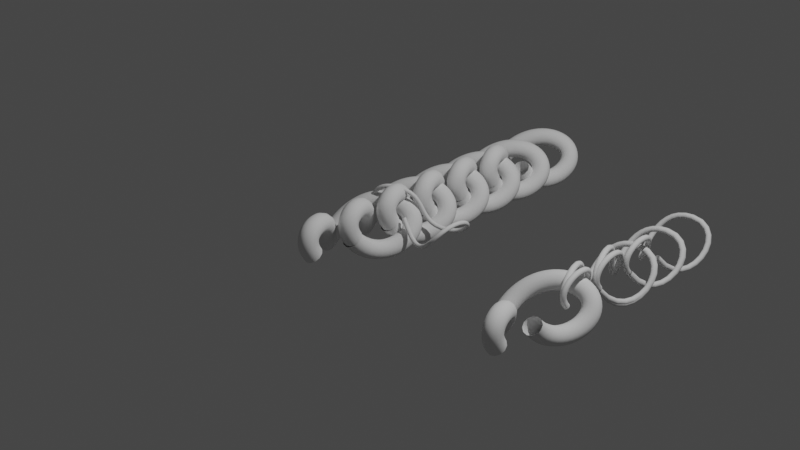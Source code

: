 # Source: chain.blend  (saved by Blender 4.3.34; exported with 4.5.12 LTS)
import bpy
from mathutils import Matrix  # noqa: F401  (used for matrix-valued properties, if any)

bpy.ops.wm.read_factory_settings(use_empty=True)
scene = bpy.context.scene
scene.name = 'Scene'

# ---- collections
col_collection = bpy.data.collections.new('Collection'); scene.collection.children.link(col_collection)
col_collection_2_004 = bpy.data.collections.new('Collection 2.004'); scene.collection.children.link(col_collection_2_004)
col_collection_2_000 = bpy.data.collections.new('Collection 2.000'); scene.collection.children.link(col_collection_2_000)
col_collection_2_003 = bpy.data.collections.new('Collection 2.003'); scene.collection.children.link(col_collection_2_003)
col_collection_2_011 = bpy.data.collections.new('Collection 2.011'); scene.collection.children.link(col_collection_2_011)
col_collection_2_012 = bpy.data.collections.new('Collection 2.012'); scene.collection.children.link(col_collection_2_012)
col_collection_2_013 = bpy.data.collections.new('Collection 2.013'); scene.collection.children.link(col_collection_2_013)
col_collection_8_001 = bpy.data.collections.new('Collection 8.001'); scene.collection.children.link(col_collection_8_001)

# ---- world
world_world = bpy.data.worlds.new('World'); scene.world = world_world
world_world.use_nodes = True; world_world.node_tree.nodes.clear()
_N = world_world.node_tree.nodes; _L = world_world.node_tree.links
n0 = _N.new('ShaderNodeOutputWorld'); n0.name = 'World Output'; n0.location = (300, 300)
n1 = _N.new('ShaderNodeBackground'); n1.name = 'Background'; n1.location = (10, 300)
n1.inputs[0].default_value = (0.05088, 0.05088, 0.05088, 1.0)
_L.new(n1.outputs[0], n0.inputs[0])
n0.is_active_output = True
world_world.color = (0.05088, 0.05088, 0.05088)
world_world.use_sun_shadow = False
world_world.sun_shadow_jitter_overblur = 0.0

# ---- cameras
cam_camera = bpy.data.cameras.new('Camera')
cam_camera.clip_end = 100.0
cam_camera.ortho_scale = 7.314

# ---- lights
light_light = bpy.data.lights.new('Light', 'POINT')
light_light.transmission_factor = 0.0
light_light.energy = 1000.0
light_light.shadow_soft_size = 0.1
light_light.shadow_maximum_resolution = 0.006
light_light.use_absolute_resolution = True

# ---- curves / text
cu_nurbspath_000 = bpy.data.curves.new('NurbsPath.000', 'CURVE')
cu_nurbspath_000.dimensions = '3D'
_sp = cu_nurbspath_000.splines.new('NURBS'); _sp.points.add(7)
_sp.points.foreach_set('co', [0.01, -0.6318, 0.007015, 1.0, 0.005971, -0.8088, 0.2636, 1.0, -0.01903, -0.199, 0.5, 1.0, -0.5925, -0.2557, -0.8235, 1.0, -0.6657, 0.5164, 0.4848, 1.0, 0.4824, 0.8296, 0.01292, 1.0, 0.0, 0.1787, -0.4, 1.0, 0.0, -0.1375, 0.0, 1.0])
_sp.order_u = 5
_sp.order_v = 0
_sp.use_endpoint_u = True
cu_nurbspath_000.use_path = True
cu_nurbspath_000.use_path_clamp = True
cu_nurbspath_000.bevel_depth = 0.1
cu_nurbspath_000.fill_mode = 'FULL'
cu_beziercurve_007 = bpy.data.curves.new('BezierCurve.007', 'CURVE')
cu_beziercurve_007.dimensions = '3D'
_sp = cu_beziercurve_007.splines.new('BEZIER'); _sp.bezier_points.add(4)
_sp.bezier_points.foreach_set('co', [-0.4386, -0.07024, 0.09188, -0.06677, 0.04099, 0.4308, 0.5395, 0.4232, -0.12, 0.9936, 0.03029, 0.2518, 0.1828, -0.08396, 0.1007])
_sp.bezier_points.foreach_set('handle_left', [-0.3966, -0.07339, -0.06917, -0.2587, -0.1012, 0.4792, 0.1019, 0.1913, -0.1059, 0.9864, 0.399, 0.2518, 0.6296, -0.1954, -0.4671])
_sp.bezier_points.foreach_set('handle_right', [-0.4902, -0.06636, 0.2895, 0.2841, 0.301, 0.3424, 0.8107, 0.5669, -0.1287, 1.003, -0.4612, 0.2518, -0.4284, 0.0684, 0.8775])
for _p, _l, _r in zip(_sp.bezier_points, ['ALIGNED', 'ALIGNED', 'ALIGNED', 'ALIGNED', 'ALIGNED'], ['ALIGNED', 'ALIGNED', 'ALIGNED', 'ALIGNED', 'ALIGNED']): _p.handle_left_type = _l; _p.handle_right_type = _r
_sp.order_u = 0
_sp.order_v = 0
cu_beziercurve_007.use_path = True
cu_beziercurve_007.use_path_clamp = True
cu_beziercurve_007.bevel_depth = 0.03
cu_beziercurve_007.fill_mode = 'FULL'
cu_beziercurve_008 = bpy.data.curves.new('BezierCurve.008', 'CURVE')
cu_beziercurve_008.dimensions = '3D'
_sp = cu_beziercurve_008.splines.new('BEZIER'); _sp.bezier_points.add(4)
_sp.bezier_points.foreach_set('co', [0.507, -1.59, 0.876, 0.5121, -1.408, 1.184, 0.1192, -0.7705, 0.6536, 0.4065, -0.3481, 1.025, 0.5207, -1.085, 0.8321])
_sp.bezier_points.foreach_set('handle_left', [0.5101, -1.475, 0.7555, 0.5213, -1.597, 1.194, 0.351, -1.25, 0.6677, 0.03777, -0.3553, 1.025, 0.6321, -0.6973, 0.298])
_sp.bezier_points.foreach_set('handle_right', [0.5031, -1.731, 1.024, 0.4974, -1.102, 1.167, -0.01442, -0.4941, 0.6455, 0.8979, -0.3384, 1.025, 0.3543, -1.664, 1.63])
for _p, _l, _r in zip(_sp.bezier_points, ['ALIGNED', 'ALIGNED', 'ALIGNED', 'ALIGNED', 'ALIGNED'], ['ALIGNED', 'ALIGNED', 'ALIGNED', 'ALIGNED', 'ALIGNED']): _p.handle_left_type = _l; _p.handle_right_type = _r
_sp.order_u = 0
_sp.order_v = 0
cu_beziercurve_008.use_path = True
cu_beziercurve_008.use_path_clamp = True
cu_beziercurve_008.bevel_depth = 0.03
cu_beziercurve_008.fill_mode = 'FULL'
cu_beziercurve_009 = bpy.data.curves.new('BezierCurve.009', 'CURVE')
cu_beziercurve_009.dimensions = '3D'
_sp = cu_beziercurve_009.splines.new('BEZIER'); _sp.bezier_points.add(4)
_sp.bezier_points.foreach_set('co', [0.507, -1.59, 0.876, 0.5121, -1.408, 1.184, 0.1192, -0.7705, 0.6536, 0.4065, -0.3481, 1.025, 0.5207, -1.127, 0.8743])
_sp.bezier_points.foreach_set('handle_left', [0.5101, -1.475, 0.7555, 0.5213, -1.597, 1.194, 0.351, -1.25, 0.6677, 0.03777, -0.3553, 1.025, 0.6321, -0.6804, 0.3065])
_sp.bezier_points.foreach_set('handle_right', [0.5031, -1.731, 1.024, 0.4974, -1.102, 1.167, -0.01442, -0.4941, 0.6455, 0.8979, -0.3384, 1.025, 0.3683, -1.738, 1.651])
for _p, _l, _r in zip(_sp.bezier_points, ['ALIGNED', 'ALIGNED', 'ALIGNED', 'ALIGNED', 'ALIGNED'], ['ALIGNED', 'ALIGNED', 'ALIGNED', 'ALIGNED', 'ALIGNED']): _p.handle_left_type = _l; _p.handle_right_type = _r
_sp.order_u = 0
_sp.order_v = 0
cu_beziercurve_009.use_path = True
cu_beziercurve_009.use_path_clamp = True
cu_beziercurve_009.bevel_depth = 0.03
cu_beziercurve_009.fill_mode = 'FULL'
cu_beziercurve_010 = bpy.data.curves.new('BezierCurve.010', 'CURVE')
cu_beziercurve_010.dimensions = '3D'
_sp = cu_beziercurve_010.splines.new('BEZIER'); _sp.bezier_points.add(4)
_sp.bezier_points.foreach_set('co', [0.507, -1.59, 0.876, 0.5121, -1.408, 1.184, 0.1192, -0.7705, 0.6536, 0.4065, -0.3481, 1.025, 0.5207, -1.127, 0.8743])
_sp.bezier_points.foreach_set('handle_left', [0.5101, -1.475, 0.7555, 0.5213, -1.597, 1.194, 0.351, -1.25, 0.6677, 0.03777, -0.3553, 1.025, 0.6321, -0.6804, 0.3065])
_sp.bezier_points.foreach_set('handle_right', [0.5031, -1.731, 1.024, 0.4974, -1.102, 1.167, -0.01442, -0.4941, 0.6455, 0.8979, -0.3384, 1.025, 0.3683, -1.738, 1.651])
for _p, _l, _r in zip(_sp.bezier_points, ['ALIGNED', 'ALIGNED', 'ALIGNED', 'ALIGNED', 'ALIGNED'], ['ALIGNED', 'ALIGNED', 'ALIGNED', 'ALIGNED', 'ALIGNED']): _p.handle_left_type = _l; _p.handle_right_type = _r
_sp.order_u = 0
_sp.order_v = 0
cu_beziercurve_010.use_path = True
cu_beziercurve_010.use_path_clamp = True
cu_beziercurve_010.bevel_depth = 0.03
cu_beziercurve_010.fill_mode = 'FULL'
cu_beziercurve_011 = bpy.data.curves.new('BezierCurve.011', 'CURVE')
cu_beziercurve_011.dimensions = '3D'
_sp = cu_beziercurve_011.splines.new('BEZIER'); _sp.bezier_points.add(4)
_sp.bezier_points.foreach_set('co', [0.507, -1.59, 0.876, 0.4192, -1.408, 1.184, 0.1192, -0.7705, 0.6536, 0.4065, -0.3481, 1.025, 0.5207, -1.127, 0.8743])
_sp.bezier_points.foreach_set('handle_left', [0.5101, -1.475, 0.7555, 0.4811, -1.587, 1.191, 0.351, -1.25, 0.6677, 0.03777, -0.3553, 1.025, 0.6321, -0.6804, 0.3065])
_sp.bezier_points.foreach_set('handle_right', [0.5031, -1.731, 1.024, 0.2737, -0.9875, 1.167, -0.01442, -0.4941, 0.6455, 0.8979, -0.3384, 1.025, 0.3683, -1.738, 1.651])
for _p, _l, _r in zip(_sp.bezier_points, ['ALIGNED', 'ALIGNED', 'ALIGNED', 'ALIGNED', 'ALIGNED'], ['ALIGNED', 'ALIGNED', 'ALIGNED', 'ALIGNED', 'ALIGNED']): _p.handle_left_type = _l; _p.handle_right_type = _r
_sp.order_u = 0
_sp.order_v = 0
cu_beziercurve_011.use_path = True
cu_beziercurve_011.use_path_clamp = True
cu_beziercurve_011.bevel_depth = 0.03
cu_beziercurve_011.fill_mode = 'FULL'
cu_beziercurve_012 = bpy.data.curves.new('BezierCurve.012', 'CURVE')
cu_beziercurve_012.dimensions = '3D'
_sp = cu_beziercurve_012.splines.new('BEZIER'); _sp.bezier_points.add(4)
_sp.bezier_points.foreach_set('co', [0.507, -1.59, 0.876, 0.4192, -1.408, 1.184, 0.1192, -0.7705, 0.6536, 0.4065, -0.3481, 1.025, 0.5207, -1.127, 0.8743])
_sp.bezier_points.foreach_set('handle_left', [0.5101, -1.475, 0.7555, 0.4811, -1.587, 1.191, 0.351, -1.25, 0.6677, 0.03777, -0.3553, 1.025, 0.6321, -0.6804, 0.3065])
_sp.bezier_points.foreach_set('handle_right', [0.5031, -1.731, 1.024, 0.2737, -0.9875, 1.167, -0.01442, -0.4941, 0.6455, 0.8979, -0.3384, 1.025, 0.3683, -1.738, 1.651])
for _p, _l, _r in zip(_sp.bezier_points, ['ALIGNED', 'ALIGNED', 'ALIGNED', 'ALIGNED', 'ALIGNED'], ['ALIGNED', 'ALIGNED', 'ALIGNED', 'ALIGNED', 'ALIGNED']): _p.handle_left_type = _l; _p.handle_right_type = _r
_sp.order_u = 0
_sp.order_v = 0
cu_beziercurve_012.use_path = True
cu_beziercurve_012.use_path_clamp = True
cu_beziercurve_012.bevel_depth = 0.03
cu_beziercurve_012.fill_mode = 'FULL'
cu_nurbspath_027 = bpy.data.curves.new('NurbsPath.027', 'CURVE')
cu_nurbspath_027.dimensions = '3D'
_sp = cu_nurbspath_027.splines.new('NURBS'); _sp.points.add(7)
_sp.points.foreach_set('co', [0.01, -0.6318, 0.007015, 1.0, 0.005971, -0.8088, 0.2636, 1.0, -0.01903, -0.199, 0.5, 1.0, -0.5925, -0.2557, -0.8235, 1.0, -0.6657, 0.5164, 0.4848, 1.0, 0.4824, 0.8296, 0.01292, 1.0, 0.0, 0.1787, -0.4, 1.0, 0.0, -0.1375, 0.0, 1.0])
_sp.order_u = 5
_sp.order_v = 0
_sp.use_endpoint_u = True
cu_nurbspath_027.use_path = True
cu_nurbspath_027.use_path_clamp = True
cu_nurbspath_027.bevel_depth = 0.1
cu_nurbspath_027.fill_mode = 'FULL'
cu_nurbspath_014 = bpy.data.curves.new('NurbsPath.014', 'CURVE')
cu_nurbspath_014.dimensions = '3D'
_sp = cu_nurbspath_014.splines.new('NURBS'); _sp.points.add(7)
_sp.points.foreach_set('co', [0.01, -0.6318, 0.007015, 1.0, 0.005971, -0.8088, 0.2636, 1.0, -0.01903, -0.199, 0.5, 1.0, -0.5925, -0.2557, -0.8235, 1.0, -0.6657, 0.5164, 0.4848, 1.0, 0.4824, 0.8296, 0.01292, 1.0, 0.0, 0.1787, -0.4, 1.0, 0.0, -0.1375, 0.0, 1.0])
_sp.order_u = 5
_sp.order_v = 0
_sp.use_endpoint_u = True
cu_nurbspath_014.use_path = True
cu_nurbspath_014.use_path_clamp = True
cu_nurbspath_014.bevel_depth = 0.1
cu_nurbspath_014.fill_mode = 'FULL'
cu_nurbspath_028 = bpy.data.curves.new('NurbsPath.028', 'CURVE')
cu_nurbspath_028.dimensions = '3D'
_sp = cu_nurbspath_028.splines.new('NURBS'); _sp.points.add(7)
_sp.points.foreach_set('co', [0.01, -0.6318, 0.007015, 1.0, 0.005971, -0.8088, 0.2636, 1.0, -0.01903, -0.199, 0.5, 1.0, -0.5925, -0.2557, -0.8235, 1.0, -0.6657, 0.5164, 0.4848, 1.0, 0.4824, 0.8296, 0.01292, 1.0, 0.0, 0.1787, -0.4, 1.0, 0.0, -0.1375, 0.0, 1.0])
_sp.order_u = 5
_sp.order_v = 0
_sp.use_endpoint_u = True
cu_nurbspath_028.use_path = True
cu_nurbspath_028.use_path_clamp = True
cu_nurbspath_028.bevel_depth = 0.1
cu_nurbspath_028.fill_mode = 'FULL'
cu_nurbspath_029 = bpy.data.curves.new('NurbsPath.029', 'CURVE')
cu_nurbspath_029.dimensions = '3D'
_sp = cu_nurbspath_029.splines.new('NURBS'); _sp.points.add(7)
_sp.points.foreach_set('co', [0.01, -0.6318, 0.007015, 1.0, 0.005971, -0.8088, 0.2636, 1.0, -0.01903, -0.199, 0.5, 1.0, -0.5925, -0.2557, -0.8235, 1.0, -0.6657, 0.5164, 0.4848, 1.0, 0.4824, 0.8296, 0.01292, 1.0, 0.0, 0.1787, -0.4, 1.0, 0.0, -0.1375, 0.0, 1.0])
_sp.order_u = 5
_sp.order_v = 0
_sp.use_endpoint_u = True
cu_nurbspath_029.use_path = True
cu_nurbspath_029.use_path_clamp = True
cu_nurbspath_029.bevel_depth = 0.1
cu_nurbspath_029.fill_mode = 'FULL'
cu_nurbspath_030 = bpy.data.curves.new('NurbsPath.030', 'CURVE')
cu_nurbspath_030.dimensions = '3D'
_sp = cu_nurbspath_030.splines.new('NURBS'); _sp.points.add(7)
_sp.points.foreach_set('co', [0.01, -0.6318, 0.007015, 1.0, 0.005971, -0.8088, 0.2636, 1.0, -0.01903, -0.199, 0.5, 1.0, -0.5925, -0.2557, -0.8235, 1.0, -0.6657, 0.5164, 0.4848, 1.0, 0.4824, 0.8296, 0.01292, 1.0, 0.0, 0.1787, -0.4, 1.0, 0.0, -0.1375, 0.0, 1.0])
_sp.order_u = 5
_sp.order_v = 0
_sp.use_endpoint_u = True
cu_nurbspath_030.use_path = True
cu_nurbspath_030.use_path_clamp = True
cu_nurbspath_030.bevel_depth = 0.1
cu_nurbspath_030.fill_mode = 'FULL'
cu_nurbspath_031 = bpy.data.curves.new('NurbsPath.031', 'CURVE')
cu_nurbspath_031.dimensions = '3D'
_sp = cu_nurbspath_031.splines.new('NURBS'); _sp.points.add(7)
_sp.points.foreach_set('co', [0.01, -0.6318, 0.007015, 1.0, 0.005971, -0.8088, 0.2636, 1.0, -0.01903, -0.199, 0.5, 1.0, -0.5925, -0.2557, -0.8235, 1.0, -0.6657, 0.5164, 0.4848, 1.0, 0.4824, 0.8296, 0.01292, 1.0, 0.0, 0.1787, -0.4, 1.0, 0.0, -0.1375, 0.0, 1.0])
_sp.order_u = 5
_sp.order_v = 0
_sp.use_endpoint_u = True
cu_nurbspath_031.use_path = True
cu_nurbspath_031.use_path_clamp = True
cu_nurbspath_031.bevel_depth = 0.1
cu_nurbspath_031.fill_mode = 'FULL'
cu_beziercurve_004 = bpy.data.curves.new('BezierCurve.004', 'CURVE')
cu_beziercurve_004.dimensions = '3D'
_sp = cu_beziercurve_004.splines.new('BEZIER'); _sp.bezier_points.add(1)
_sp.bezier_points.foreach_set('co', [0.5834, 0.07201, 1.392, 0.2975, 0.5082, 1.341])
_sp.bezier_points.foreach_set('handle_left', [0.5479, 0.2083, 1.012, 0.4584, 0.2468, 1.818])
_sp.bezier_points.foreach_set('handle_right', [0.6233, -0.08084, 1.818, 0.1084, 0.8153, 0.7814])
for _p, _l, _r in zip(_sp.bezier_points, ['ALIGNED', 'ALIGNED'], ['ALIGNED', 'ALIGNED']): _p.handle_left_type = _l; _p.handle_right_type = _r
_sp.order_u = 0
_sp.order_v = 0
cu_beziercurve_004.use_path = True
cu_beziercurve_004.use_path_clamp = True
cu_beziercurve_004.fill_mode = 'FULL'
cu_beziercurve_005 = bpy.data.curves.new('BezierCurve.005', 'CURVE')
cu_beziercurve_005.dimensions = '3D'
_sp = cu_beziercurve_005.splines.new('BEZIER'); _sp.bezier_points.add(1)
_sp.bezier_points.foreach_set('co', [-0.257, 0.003364, -0.5434, -0.07986, 0.8129, -0.3567])
_sp.bezier_points.foreach_set('handle_left', [-0.09605, -0.258, -0.06675, -0.8524, 0.6214, -0.1134])
_sp.bezier_points.foreach_set('handle_right', [-0.446, 0.3105, -1.104, 0.7107, 1.009, -0.6057])
for _p, _l, _r in zip(_sp.bezier_points, ['ALIGNED', 'ALIGNED'], ['ALIGNED', 'ALIGNED']): _p.handle_left_type = _l; _p.handle_right_type = _r
_sp.order_u = 0
_sp.order_v = 0
cu_beziercurve_005.use_path = True
cu_beziercurve_005.use_path_clamp = True
cu_beziercurve_005.fill_mode = 'FULL'
cu_beziercurve_006 = bpy.data.curves.new('BezierCurve.006', 'CURVE')
cu_beziercurve_006.dimensions = '3D'
_sp = cu_beziercurve_006.splines.new('BEZIER'); _sp.bezier_points.add(1)
_sp.bezier_points.foreach_set('co', [0.4221, -0.3425, 1.024, 0.521, -1.094, 0.8803])
_sp.bezier_points.foreach_set('handle_left', [-0.3504, -0.534, 1.267, 0.07053, -1.003, 0.3747])
_sp.bezier_points.foreach_set('handle_right', [1.213, -0.1465, 0.7745, 1.1, -1.211, 1.53])
for _p, _l, _r in zip(_sp.bezier_points, ['ALIGNED', 'ALIGNED'], ['ALIGNED', 'ALIGNED']): _p.handle_left_type = _l; _p.handle_right_type = _r
_sp.order_u = 0
_sp.order_v = 0
cu_beziercurve_006.use_path = True
cu_beziercurve_006.use_path_clamp = True
cu_beziercurve_006.fill_mode = 'FULL'

# ---- objects
ob_nurbspath_014 = bpy.data.objects.new('NurbsPath.014', cu_nurbspath_000)
ob_beziercurve_001 = bpy.data.objects.new('BezierCurve.001', cu_beziercurve_007)
ob_beziercurve_002 = bpy.data.objects.new('BezierCurve.002', cu_beziercurve_008)
ob_beziercurve_006 = bpy.data.objects.new('BezierCurve.006', cu_beziercurve_009)
ob_beziercurve_007 = bpy.data.objects.new('BezierCurve.007', cu_beziercurve_010)
ob_beziercurve_008 = bpy.data.objects.new('BezierCurve.008', cu_beziercurve_011)
ob_beziercurve_009 = bpy.data.objects.new('BezierCurve.009', cu_beziercurve_012)
ob_light = bpy.data.objects.new('Light', light_light)
ob_camera = bpy.data.objects.new('Camera', cam_camera)
ob_nurbspath_004 = bpy.data.objects.new('NurbsPath.004', cu_nurbspath_027)
ob_nurbspath_000 = bpy.data.objects.new('NurbsPath.000', cu_nurbspath_014)
ob_nurbspath_003 = bpy.data.objects.new('NurbsPath.003', cu_nurbspath_028)
ob_nurbspath_011 = bpy.data.objects.new('NurbsPath.011', cu_nurbspath_029)
ob_nurbspath_012 = bpy.data.objects.new('NurbsPath.012', cu_nurbspath_030)
ob_nurbspath_013 = bpy.data.objects.new('NurbsPath.013', cu_nurbspath_031)
ob_beziercurve_003 = bpy.data.objects.new('BezierCurve.003', cu_beziercurve_004)
ob_beziercurve_004 = bpy.data.objects.new('BezierCurve.004', cu_beziercurve_005)
ob_beziercurve_005 = bpy.data.objects.new('BezierCurve.005', cu_beziercurve_006)

# ---- transforms, parenting, visibility, modifiers, constraints
ob_nurbspath_014.location = (1.945, -0.04225, -0.3226)
ob_nurbspath_014.lineart.crease_threshold = 0.0
ob_beziercurve_001.location = (0.0, 0.0, 0.0)
ob_beziercurve_001.scale = (0.75, 0.75, 0.75)
ob_beziercurve_001.lineart.crease_threshold = 0.0
ob_beziercurve_002.location = (1.424, 1.907, -1.203)
ob_beziercurve_002.lineart.crease_threshold = 0.0
ob_beziercurve_006.location = (1.424, 2.405, -1.203)
ob_beziercurve_006.lineart.crease_threshold = 0.0
ob_beziercurve_007.location = (1.424, 2.867, -1.203)
ob_beziercurve_007.lineart.crease_threshold = 0.0
ob_beziercurve_008.location = (1.424, 1.915, -1.203)
ob_beziercurve_008.lineart.crease_threshold = 0.0
ob_beziercurve_009.location = (1.424, 2.396, -1.203)
ob_beziercurve_009.lineart.crease_threshold = 0.0
ob_light.location = (4.076, 1.005, 5.904)
ob_light.rotation_euler = (0.6503, 0.05522, 1.866)
ob_light.lock_rotations_4d = False
ob_light.empty_display_type = 'ARROWS'
ob_light.color = (0.0, 0.0, 0.0, 0.0)
ob_light.lineart.crease_threshold = 0.0
ob_camera.location = (7.359, -6.926, 4.958)
ob_camera.rotation_euler = (1.109, 0.0, 0.8149)
ob_camera.lock_rotations_4d = False
ob_camera.empty_display_type = 'ARROWS'
ob_camera.color = (0.0, 0.0, 0.0, 0.0)
ob_camera.display_type = 'WIRE'
ob_camera.lineart.crease_threshold = 0.0
ob_nurbspath_004.location = (0.0, 0.0, 0.0)
ob_nurbspath_004.lineart.crease_threshold = 0.0
ob_nurbspath_000.location = (0.0, -0.5, 0.0)
ob_nurbspath_000.lineart.crease_threshold = 0.0
ob_nurbspath_003.location = (0.0, 1.0, 0.0)
ob_nurbspath_003.lineart.crease_threshold = 0.0
ob_nurbspath_011.location = (0.0, 0.5, 0.0)
ob_nurbspath_011.lineart.crease_threshold = 0.0
ob_nurbspath_012.location = (0.0, 1.5, 0.0)
ob_nurbspath_012.lineart.crease_threshold = 0.0
ob_nurbspath_013.location = (0.0, 2.0, 0.0)
ob_nurbspath_013.lineart.crease_threshold = 0.0
ob_beziercurve_003.location = (1.372, -0.2521, -1.708)
ob_beziercurve_003.lineart.crease_threshold = 0.0
ob_beziercurve_004.location = (1.926, 0.2527, 0.1774)
ob_beziercurve_004.lineart.crease_threshold = 0.0
ob_beziercurve_005.location = (1.424, 1.408, -1.203)
ob_beziercurve_005.lineart.crease_threshold = 0.0

# ---- collection membership
scene.collection.objects.link(ob_nurbspath_014)
scene.collection.objects.link(ob_beziercurve_001)
scene.collection.objects.link(ob_beziercurve_002)
scene.collection.objects.link(ob_beziercurve_006)
scene.collection.objects.link(ob_beziercurve_007)
scene.collection.objects.link(ob_beziercurve_008)
scene.collection.objects.link(ob_beziercurve_009)
col_collection.objects.link(ob_light)
col_collection.objects.link(ob_camera)
col_collection_2_004.objects.link(ob_nurbspath_004)
col_collection_2_000.objects.link(ob_nurbspath_000)
col_collection_2_003.objects.link(ob_nurbspath_003)
col_collection_2_011.objects.link(ob_nurbspath_011)
col_collection_2_012.objects.link(ob_nurbspath_012)
col_collection_2_013.objects.link(ob_nurbspath_013)
col_collection_8_001.objects.link(ob_beziercurve_003)
col_collection_8_001.objects.link(ob_beziercurve_004)
col_collection_8_001.objects.link(ob_beziercurve_005)

# ---- scene / render settings (as saved in the file)
scene.camera = ob_camera
scene.frame_start = 1; scene.frame_end = 250; scene.frame_set(1)
scene.render.engine = 'BLENDER_EEVEE_NEXT'
scene.cycles.use_denoising = False
scene.cycles.samples = 128
scene.cycles.sampling_pattern = 'TABULATED_SOBOL'
scene.cycles.use_adaptive_sampling = False
scene.cycles.use_light_tree = False
scene.view_settings.view_transform = 'Filmic'
bpy.context.view_layer.update()
